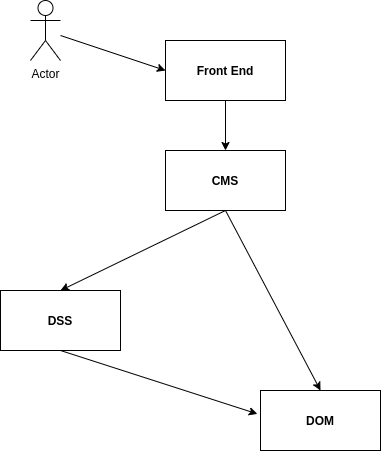

The diagram above was exported from draw.io. Its source (the exported page's mxGraphModel, read from the mxfile embedded in the PNG):
<mxGraphModel dx="806" dy="494" grid="1" gridSize="10" guides="1" tooltips="1" connect="1" arrows="1" fold="1" page="1" pageScale="1" pageWidth="850" pageHeight="1100" math="0" shadow="0">
  <root>
    <mxCell id="0" />
    <mxCell id="1" parent="0" />
    <mxCell id="HyRj_H9B6JFww1_NeGGp-1" value="&lt;b&gt;Front End&lt;/b&gt;" style="rounded=0;whiteSpace=wrap;html=1;" parent="1" vertex="1">
      <mxGeometry x="365" y="120" width="120" height="60" as="geometry" />
    </mxCell>
    <mxCell id="HyRj_H9B6JFww1_NeGGp-3" value="Actor" style="shape=umlActor;verticalLabelPosition=bottom;verticalAlign=top;html=1;outlineConnect=0;" parent="1" vertex="1">
      <mxGeometry x="230" y="80" width="30" height="60" as="geometry" />
    </mxCell>
    <mxCell id="HyRj_H9B6JFww1_NeGGp-4" value="&lt;b&gt;CMS&lt;/b&gt;" style="rounded=0;whiteSpace=wrap;html=1;" parent="1" vertex="1">
      <mxGeometry x="365" y="230" width="120" height="60" as="geometry" />
    </mxCell>
    <mxCell id="HyRj_H9B6JFww1_NeGGp-5" value="&lt;b&gt;DOM&lt;/b&gt;" style="rounded=0;whiteSpace=wrap;html=1;" parent="1" vertex="1">
      <mxGeometry x="460" y="470" width="120" height="60" as="geometry" />
    </mxCell>
    <mxCell id="HyRj_H9B6JFww1_NeGGp-6" value="&lt;b&gt;DSS&lt;/b&gt;" style="rounded=0;whiteSpace=wrap;html=1;" parent="1" vertex="1">
      <mxGeometry x="200" y="370" width="120" height="60" as="geometry" />
    </mxCell>
    <mxCell id="HyRj_H9B6JFww1_NeGGp-10" value="" style="endArrow=classic;html=1;rounded=0;exitX=0.5;exitY=1;exitDx=0;exitDy=0;entryX=-0.026;entryY=0.39;entryDx=0;entryDy=0;entryPerimeter=0;" parent="1" source="HyRj_H9B6JFww1_NeGGp-6" target="HyRj_H9B6JFww1_NeGGp-5" edge="1">
      <mxGeometry width="50" height="50" relative="1" as="geometry">
        <mxPoint x="380" y="430" as="sourcePoint" />
        <mxPoint x="430" y="380" as="targetPoint" />
      </mxGeometry>
    </mxCell>
    <mxCell id="HyRj_H9B6JFww1_NeGGp-11" value="" style="endArrow=classic;html=1;rounded=0;exitX=0.5;exitY=1;exitDx=0;exitDy=0;entryX=0.5;entryY=0;entryDx=0;entryDy=0;" parent="1" source="HyRj_H9B6JFww1_NeGGp-4" target="HyRj_H9B6JFww1_NeGGp-6" edge="1">
      <mxGeometry width="50" height="50" relative="1" as="geometry">
        <mxPoint x="380" y="340" as="sourcePoint" />
        <mxPoint x="520" y="380" as="targetPoint" />
      </mxGeometry>
    </mxCell>
    <mxCell id="HyRj_H9B6JFww1_NeGGp-12" value="" style="endArrow=classic;html=1;rounded=0;exitX=0.5;exitY=1;exitDx=0;exitDy=0;entryX=0.5;entryY=0;entryDx=0;entryDy=0;" parent="1" source="HyRj_H9B6JFww1_NeGGp-4" target="HyRj_H9B6JFww1_NeGGp-5" edge="1">
      <mxGeometry width="50" height="50" relative="1" as="geometry">
        <mxPoint x="565" y="320" as="sourcePoint" />
        <mxPoint x="400" y="400" as="targetPoint" />
      </mxGeometry>
    </mxCell>
    <mxCell id="HyRj_H9B6JFww1_NeGGp-13" value="" style="endArrow=classic;html=1;rounded=0;exitX=0.5;exitY=1;exitDx=0;exitDy=0;" parent="1" source="HyRj_H9B6JFww1_NeGGp-1" target="HyRj_H9B6JFww1_NeGGp-4" edge="1">
      <mxGeometry width="50" height="50" relative="1" as="geometry">
        <mxPoint x="520" y="190" as="sourcePoint" />
        <mxPoint x="615" y="370" as="targetPoint" />
      </mxGeometry>
    </mxCell>
    <mxCell id="HyRj_H9B6JFww1_NeGGp-14" value="" style="endArrow=classic;html=1;rounded=0;entryX=0;entryY=0.5;entryDx=0;entryDy=0;" parent="1" source="HyRj_H9B6JFww1_NeGGp-3" target="HyRj_H9B6JFww1_NeGGp-1" edge="1">
      <mxGeometry width="50" height="50" relative="1" as="geometry">
        <mxPoint x="445" y="310" as="sourcePoint" />
        <mxPoint x="540" y="490" as="targetPoint" />
      </mxGeometry>
    </mxCell>
  </root>
</mxGraphModel>